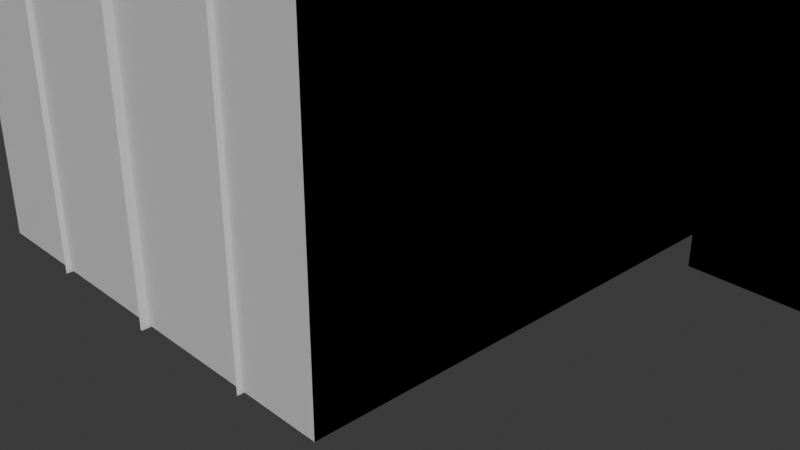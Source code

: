# Source: test_level.blend  (saved by Blender 5.0.119; exported with 4.5.12 LTS)
import bpy
from mathutils import Matrix  # noqa: F401  (used for matrix-valued properties, if any)

bpy.ops.wm.read_factory_settings(use_empty=True)
scene = bpy.context.scene
scene.name = 'Scene'

# ---- collections
col_collection = bpy.data.collections.new('Collection'); scene.collection.children.link(col_collection)
col_office = bpy.data.collections.new('office'); scene.collection.children.link(col_office)

# ---- materials (node trees are filled in below, after node groups)
mat_hall_floor = bpy.data.materials.new('hall_floor')
mat_hall_floor.alpha_threshold = 0.0
mat_hall_floor.use_backface_culling = True
mat_hall_floor.use_backface_culling_lightprobe_volume = False
mat_hall_floor.roughness = 0.5
mat_hall_floor.line_color = (0.0, 0.0, 0.0, 1.0)
mat_toilet_floor = bpy.data.materials.new('toilet_floor')
mat_toilet_floor.use_backface_culling = True
mat_room_floor = bpy.data.materials.new('room_floor')
mat_room_floor.use_backface_culling = True
mat_office_wal = bpy.data.materials.new('office_wal')
mat_office_wal.use_backface_culling = True
mat_toilet_wall = bpy.data.materials.new('toilet_wall')
mat_toilet_wall.use_backface_culling = True
mat_room_wall = bpy.data.materials.new('room_wall')
mat_room_wall.use_backface_culling = True
mat_material = bpy.data.materials.new('Material')

# ---- material node trees
mat_hall_floor.use_nodes = True; mat_hall_floor.node_tree.nodes.clear()
_N = mat_hall_floor.node_tree.nodes; _L = mat_hall_floor.node_tree.links
n0 = _N.new('ShaderNodeOutputMaterial'); n0.name = 'Material Output'; n0.location = (200, 100)
n1 = _N.new('ShaderNodeBsdfPrincipled'); n1.name = 'Principled BSDF'; n1.location = (-200, 100)
n1.inputs[0].default_value = (0.8, 0.523, 0.4381, 1.0)
_L.new(n1.outputs[0], n0.inputs[0])
n0.is_active_output = True
mat_toilet_floor.use_nodes = True; mat_toilet_floor.node_tree.nodes.clear()
_N = mat_toilet_floor.node_tree.nodes; _L = mat_toilet_floor.node_tree.links
n0 = _N.new('ShaderNodeBsdfPrincipled'); n0.name = 'Principled BSDF'; n0.location = (-200, 100)
n0.inputs[0].default_value = (0.411, 0.411, 0.411, 1.0)
n1 = _N.new('ShaderNodeOutputMaterial'); n1.name = 'Material Output'; n1.location = (200, 100)
_L.new(n0.outputs[0], n1.inputs[0])
n1.is_active_output = True
mat_room_floor.use_nodes = True; mat_room_floor.node_tree.nodes.clear()
_N = mat_room_floor.node_tree.nodes; _L = mat_room_floor.node_tree.links
n0 = _N.new('ShaderNodeBsdfPrincipled'); n0.name = 'Principled BSDF'; n0.location = (-200, 100)
n0.inputs[0].default_value = (0.8, 0.7095, 0.3133, 1.0)
n1 = _N.new('ShaderNodeOutputMaterial'); n1.name = 'Material Output'; n1.location = (200, 100)
_L.new(n0.outputs[0], n1.inputs[0])
n1.is_active_output = True
mat_office_wal.use_nodes = True; mat_office_wal.node_tree.nodes.clear()
_N = mat_office_wal.node_tree.nodes; _L = mat_office_wal.node_tree.links
n0 = _N.new('ShaderNodeBsdfPrincipled'); n0.name = 'Principled BSDF'; n0.location = (-200, 100)
n1 = _N.new('ShaderNodeOutputMaterial'); n1.name = 'Material Output'; n1.location = (200, 100)
_L.new(n0.outputs[0], n1.inputs[0])
n1.is_active_output = True
mat_toilet_wall.use_nodes = True; mat_toilet_wall.node_tree.nodes.clear()
_N = mat_toilet_wall.node_tree.nodes; _L = mat_toilet_wall.node_tree.links
n0 = _N.new('ShaderNodeBsdfPrincipled'); n0.name = 'Principled BSDF'; n0.location = (-200, 100)
n1 = _N.new('ShaderNodeOutputMaterial'); n1.name = 'Material Output'; n1.location = (200, 100)
_L.new(n0.outputs[0], n1.inputs[0])
n1.is_active_output = True
mat_room_wall.use_nodes = True; mat_room_wall.node_tree.nodes.clear()
_N = mat_room_wall.node_tree.nodes; _L = mat_room_wall.node_tree.links
n0 = _N.new('ShaderNodeBsdfPrincipled'); n0.name = 'Principled BSDF'; n0.location = (-200, 100)
n0.inputs[0].default_value = (0.8, 0.2204, 0.1074, 1.0)
n1 = _N.new('ShaderNodeOutputMaterial'); n1.name = 'Material Output'; n1.location = (200, 100)
_L.new(n0.outputs[0], n1.inputs[0])
n1.is_active_output = True
mat_material.use_nodes = True; mat_material.node_tree.nodes.clear()
_N = mat_material.node_tree.nodes; _L = mat_material.node_tree.links
n0 = _N.new('ShaderNodeBsdfPrincipled'); n0.name = 'Principled BSDF'; n0.location = (-200, 100)
n1 = _N.new('ShaderNodeOutputMaterial'); n1.name = 'Material Output'; n1.location = (200, 100)
_L.new(n0.outputs[0], n1.inputs[0])
n1.is_active_output = True

# ---- world
world_world = bpy.data.worlds.new('World'); scene.world = world_world
world_world.use_nodes = True; world_world.node_tree.nodes.clear()
_N = world_world.node_tree.nodes; _L = world_world.node_tree.links
n0 = _N.new('ShaderNodeOutputWorld'); n0.name = 'World Output'; n0.location = (200, 100)
n1 = _N.new('ShaderNodeBackground'); n1.name = 'Background'; n1.location = (-200, 100)
n1.inputs[0].default_value = (0.05088, 0.05088, 0.05088, 1.0)
_L.new(n1.outputs[0], n0.inputs[0])
n0.is_active_output = True
world_world.color = (0.05088, 0.05088, 0.05088)
world_world.sun_shadow_jitter_overblur = 0.0

# ---- cameras
cam_camera = bpy.data.cameras.new('Camera')
cam_camera.clip_end = 100.0
cam_camera.ortho_scale = 7.314

# ---- meshes
me_cube_001 = bpy.data.meshes.new('Cube.001')
me_cube_001.from_pydata([(-0.2626, -0.2626, 0.0), (-0.2626, -0.2626, 2.0), (-0.2626, 0.2626, 0.0), (-0.2626, 0.2626, 2.0), (0.2626, -0.2626, 0.0), (0.2626, -0.2626, 2.0), (0.2626, 0.2626, 0.0), (0.2626, 0.2626, 2.0)], [], [(0, 1, 3, 2), (2, 3, 7, 6), (6, 7, 5, 4), (4, 5, 1, 0), (2, 6, 4, 0), (7, 3, 1, 5)])
_uv = me_cube_001.uv_layers.new(name='UVMap')
_uv.uv.foreach_set('vector', [0.375, 0.0, 0.625, 0.0, 0.625, 0.25, 0.375, 0.25, 0.375, 0.25, 0.625, 0.25, 0.625, 0.5, 0.375, 0.5, 0.375, 0.5, 0.625, 0.5, 0.625, 0.75, 0.375, 0.75, 0.375, 0.75, 0.625, 0.75, 0.625, 1.0, 0.375, 1.0, 0.125, 0.5, 0.375, 0.5, 0.375, 0.75, 0.125, 0.75, 0.625, 0.5, 0.875, 0.5, 0.875, 0.75, 0.625, 0.75])
me_cube_001.update()
me_cube = bpy.data.meshes.new('Cube')
me_cube.from_pydata([(2.238, 9.714, 0.0), (2.238, -2.943, 0.0), (-2.34, 9.714, 0.0), (-2.34, -2.943, 0.0), (-2.34, 4.661, 0.0), (-2.34, 1.276, 0.0), (2.238, 1.276, 0.0), (2.238, 4.661, 0.0), (-6.391, 9.714, 0.0), (-6.391, 4.661, 0.0), (5.824, 9.714, 0.0), (5.824, 1.276, 0.0), (5.824, 4.661, 0.0), (-2.638, 9.714, 0.0), (-2.638, 4.661, 0.0), (2.578, 1.276, 0.0), (2.578, 4.661, 0.0), (2.578, 9.714, 0.0), (-2.34, 1.276, 4.213), (-2.34, -2.943, 4.213), (2.238, 9.714, 4.213), (-2.34, 9.714, 4.213), (2.238, -2.943, 4.213), (2.238, 4.661, 4.213), (-2.34, 4.661, 4.213), (2.238, 1.276, 4.213), (-6.391, 9.714, 4.213), (-6.391, 4.661, 4.213), (-2.638, 9.714, 4.213), (-2.638, 4.661, 4.213), (5.824, 4.661, 4.213), (5.824, 9.714, 4.213), (5.824, 1.276, 4.213), (2.578, 1.276, 4.213), (2.578, 9.714, 4.213), (2.578, 4.661, 4.213), (2.238, 5.913, 0.0), (2.238, 8.462, 0.0), (-2.34, 8.462, 0.0), (-2.34, 5.913, 0.0), (-6.391, 8.03, 0.0), (-6.391, 6.345, 0.0), (5.824, 6.345, 0.0), (5.824, 8.03, 0.0), (2.578, 8.462, 0.0), (2.578, 5.913, 0.0), (2.238, 6.345, 4.213), (2.238, 8.03, 4.213), (-2.34, 8.03, 4.213), (-2.34, 6.345, 4.213), (-6.391, 8.03, 4.213), (-6.391, 6.345, 4.213), (-2.638, 8.03, 4.213), (-2.638, 6.345, 4.213), (5.824, 6.345, 4.213), (5.824, 8.03, 4.213), (-2.638, 8.462, 0.0), (-2.638, 5.913, 0.0), (2.578, 8.03, 4.213), (2.578, 6.345, 4.213), (2.238, -2.943, 3.313), (-2.34, -2.943, 3.313), (2.238, 9.714, 3.313), (2.238, 4.661, 3.313), (-2.34, 9.714, 3.313), (-2.34, 4.661, 3.313), (-2.34, 1.276, 3.313), (2.238, 1.276, 3.313), (-2.34, 8.462, 3.313), (-2.34, 5.913, 3.313), (2.238, 5.913, 3.313), (2.238, 8.462, 3.313), (-6.391, 9.714, 3.313), (-6.391, 4.661, 3.313), (-2.638, 9.714, 3.313), (-2.638, 4.661, 3.313), (-2.638, 5.913, 3.313), (-2.638, 8.462, 3.313), (-6.391, 6.345, 3.313), (-6.391, 8.03, 3.313), (2.578, 9.714, 3.313), (2.578, 4.661, 3.313), (5.824, 9.714, 3.313), (2.578, 1.276, 3.313), (5.824, 4.661, 3.313), (5.824, 1.276, 3.313), (5.824, 6.345, 3.313), (5.824, 8.03, 3.313), (2.578, 8.462, 3.313), (2.578, 5.913, 3.313)], [], [(5, 3, 1, 6), (39, 4, 7, 36), (4, 5, 6, 7), (79, 72, 26, 50), (15, 11, 12, 16), (44, 43, 10, 17), (82, 31, 34, 80), (61, 19, 22, 60), (89, 59, 35, 81), (81, 35, 33, 83), (71, 47, 20, 62), (72, 74, 28, 26), (40, 56, 13, 8), (69, 49, 24, 65), (77, 74, 13, 56), (75, 73, 27, 29), (65, 24, 18, 66), (87, 55, 31, 82), (60, 22, 25, 67), (83, 33, 32, 85), (85, 32, 30, 84), (67, 25, 23, 63), (66, 18, 19, 61), (62, 20, 21, 64), (84, 30, 54, 86), (86, 54, 55, 87), (75, 76, 57, 14), (36, 70, 89, 45), (64, 21, 48, 68), (68, 48, 49, 69), (9, 14, 57, 41), (41, 57, 56, 40), (63, 23, 46, 70), (70, 46, 47, 71), (80, 34, 58, 88), (88, 58, 59, 89), (16, 12, 42, 45), (45, 42, 43, 44), (73, 78, 51, 27), (78, 79, 50, 51), (2, 38, 37, 0), (38, 39, 36, 37), (70, 71, 88, 89), (7, 63, 70, 36), (37, 44, 88, 71), (2, 64, 68, 38), (0, 62, 64, 2), (5, 66, 61, 3), (6, 67, 63, 7), (1, 60, 67, 6), (4, 65, 66, 5), (39, 69, 65, 4), (37, 71, 62, 0), (3, 61, 60, 1), (41, 40, 79, 78), (9, 41, 78, 73), (53, 52, 77, 76), (29, 53, 76, 75), (14, 9, 73, 75), (52, 28, 74, 77), (8, 13, 74, 72), (40, 8, 72, 79), (36, 45, 44, 37), (17, 80, 88, 44), (42, 86, 87, 43), (12, 84, 86, 42), (11, 85, 84, 12), (15, 83, 85, 11), (43, 87, 82, 10), (16, 81, 83, 15), (45, 89, 81, 16), (10, 82, 80, 17), (39, 38, 56, 57), (56, 38, 68, 77), (69, 76, 77, 68), (57, 76, 69, 39), (27, 51, 53, 29), (51, 50, 52, 53), (28, 52, 50, 26), (18, 25, 22, 19), (24, 23, 25, 18), (49, 46, 23, 24), (46, 49, 48, 47), (21, 20, 47, 48), (32, 33, 35, 30), (59, 54, 30, 35), (54, 59, 58, 55), (55, 58, 34, 31)])
me_cube.polygons.foreach_set('material_index', [0, 0, 0, 5, 1, 1, 4, 3, 4, 4, 3, 5, 2, 3, 5, 5, 3, 4, 3, 4, 4, 3, 3, 3, 4, 4, 5, 3, 3, 3, 2, 2, 3, 3, 4, 4, 1, 1, 5, 5, 0, 0, 3, 3, 3, 3, 3, 3, 3, 3, 3, 3, 3, 3, 5, 5, 5, 5, 5, 5, 5, 5, 1, 4, 4, 4, 4, 4, 4, 4, 4, 4, 2, 3, 3, 3, 5, 5, 5, 3, 3, 3, 3, 3, 4, 4, 4, 4])
_uv = me_cube.uv_layers.new(name='UVMap')
_uv.uv.foreach_set('vector', [0.125, 0.6667, 0.125, 0.75, 0.375, 0.75, 0.375, 0.6667, 0.125, 0.5665, 0.125, 0.5998, 0.375, 0.5998, 0.375, 0.5665, 0.125, 0.5998, 0.125, 0.6667, 0.375, 0.6667, 0.375, 0.5998, 0.0, 0.0, 0.0, 0.0, 0.0, 0.0, 0.0, 0.0, 0.375, 0.6667, 0.375, 0.6667, 0.375, 0.5998, 0.375, 0.5998, 0.375, 0.5333, 0.375, 0.5333, 0.375, 0.5, 0.375, 0.5, 0.375, 0.5, 0.375, 0.5, 0.375, 0.5, 0.375, 0.5, 0.125, 0.75, 0.125, 0.75, 0.375, 0.75, 0.375, 0.75, 0.375, 0.5665, 0.375, 0.5665, 0.375, 0.5998, 0.375, 0.5998, 0.375, 0.5998, 0.375, 0.5998, 0.375, 0.6667, 0.375, 0.6667, 0.375, 0.5333, 0.375, 0.5333, 0.375, 0.5, 0.375, 0.5, 0.0, 0.0, 0.0, 0.0, 0.0, 0.0, 0.0, 0.0, 0.0, 0.0, 0.0, 0.0, 0.0, 0.0, 0.0, 0.0, 0.125, 0.5665, 0.125, 0.5665, 0.125, 0.5998, 0.125, 0.5998, 0.0, 0.0, 0.0, 0.0, 0.0, 0.0, 0.0, 0.0, 0.0, 0.0, 0.0, 0.0, 0.0, 0.0, 0.0, 0.0, 0.125, 0.5998, 0.125, 0.5998, 0.125, 0.6667, 0.125, 0.6667, 0.375, 0.5333, 0.375, 0.5333, 0.375, 0.5, 0.375, 0.5, 0.375, 0.75, 0.375, 0.75, 0.375, 0.6667, 0.375, 0.6667, 0.375, 0.6667, 0.375, 0.6667, 0.375, 0.6667, 0.375, 0.6667, 0.375, 0.6667, 0.375, 0.6667, 0.375, 0.5998, 0.375, 0.5998, 0.375, 0.6667, 0.375, 0.6667, 0.375, 0.5998, 0.375, 0.5998, 0.125, 0.6667, 0.125, 0.6667, 0.125, 0.75, 0.125, 0.75, 0.375, 0.5, 0.375, 0.5, 0.125, 0.5, 0.125, 0.5, 0.375, 0.5998, 0.375, 0.5998, 0.375, 0.5665, 0.375, 0.5665, 0.375, 0.5665, 0.375, 0.5665, 0.375, 0.5333, 0.375, 0.5333, 0.0, 0.0, 0.0, 0.0, 0.0, 0.0, 0.0, 0.0, 0.375, 0.5665, 0.375, 0.5665, 0.375, 0.5665, 0.375, 0.5665, 0.125, 0.5, 0.125, 0.5, 0.125, 0.5333, 0.125, 0.5333, 0.125, 0.5333, 0.125, 0.5333, 0.125, 0.5665, 0.125, 0.5665, 0.0, 0.0, 0.0, 0.0, 0.0, 0.0, 0.0, 0.0, 0.0, 0.0, 0.0, 0.0, 0.0, 0.0, 0.0, 0.0, 0.375, 0.5998, 0.375, 0.5998, 0.375, 0.5665, 0.375, 0.5665, 0.375, 0.5665, 0.375, 0.5665, 0.375, 0.5333, 0.375, 0.5333, 0.375, 0.5, 0.375, 0.5, 0.375, 0.5333, 0.375, 0.5333, 0.375, 0.5333, 0.375, 0.5333, 0.375, 0.5665, 0.375, 0.5665, 0.375, 0.5998, 0.375, 0.5998, 0.375, 0.5665, 0.375, 0.5665, 0.375, 0.5665, 0.375, 0.5665, 0.375, 0.5333, 0.375, 0.5333, 0.0, 0.0, 0.0, 0.0, 0.0, 0.0, 0.0, 0.0, 0.0, 0.0, 0.0, 0.0, 0.0, 0.0, 0.0, 0.0, 0.125, 0.5, 0.125, 0.5333, 0.375, 0.5333, 0.375, 0.5, 0.125, 0.5333, 0.125, 0.5665, 0.375, 0.5665, 0.375, 0.5333, 0.375, 0.5665, 0.375, 0.5333, 0.375, 0.5333, 0.375, 0.5665, 0.375, 0.5998, 0.375, 0.5998, 0.375, 0.5665, 0.375, 0.5665, 0.375, 0.5333, 0.375, 0.5333, 0.375, 0.5333, 0.375, 0.5333, 0.125, 0.5, 0.125, 0.5, 0.125, 0.5333, 0.125, 0.5333, 0.375, 0.5, 0.375, 0.5, 0.125, 0.5, 0.125, 0.5, 0.125, 0.6667, 0.125, 0.6667, 0.125, 0.75, 0.125, 0.75, 0.375, 0.6667, 0.375, 0.6667, 0.375, 0.5998, 0.375, 0.5998, 0.375, 0.75, 0.375, 0.75, 0.375, 0.6667, 0.375, 0.6667, 0.125, 0.5998, 0.125, 0.5998, 0.125, 0.6667, 0.125, 0.6667, 0.125, 0.5665, 0.125, 0.5665, 0.125, 0.5998, 0.125, 0.5998, 0.375, 0.5333, 0.375, 0.5333, 0.375, 0.5, 0.375, 0.5, 0.125, 0.75, 0.125, 0.75, 0.375, 0.75, 0.375, 0.75, 0.0, 0.0, 0.0, 0.0, 0.0, 0.0, 0.0, 0.0, 0.0, 0.0, 0.0, 0.0, 0.0, 0.0, 0.0, 0.0, 0.0, 0.0, 0.0, 0.0, 0.0, 0.0, 0.0, 0.0, 0.0, 0.0, 0.0, 0.0, 0.0, 0.0, 0.0, 0.0, 0.0, 0.0, 0.0, 0.0, 0.0, 0.0, 0.0, 0.0, 0.0, 0.0, 0.0, 0.0, 0.0, 0.0, 0.0, 0.0, 0.0, 0.0, 0.0, 0.0, 0.0, 0.0, 0.0, 0.0, 0.0, 0.0, 0.0, 0.0, 0.0, 0.0, 0.0, 0.0, 0.375, 0.5665, 0.375, 0.5665, 0.375, 0.5333, 0.375, 0.5333, 0.375, 0.5, 0.375, 0.5, 0.375, 0.5333, 0.375, 0.5333, 0.375, 0.5665, 0.375, 0.5665, 0.375, 0.5333, 0.375, 0.5333, 0.375, 0.5998, 0.375, 0.5998, 0.375, 0.5665, 0.375, 0.5665, 0.375, 0.6667, 0.375, 0.6667, 0.375, 0.5998, 0.375, 0.5998, 0.375, 0.6667, 0.375, 0.6667, 0.375, 0.6667, 0.375, 0.6667, 0.375, 0.5333, 0.375, 0.5333, 0.375, 0.5, 0.375, 0.5, 0.375, 0.5998, 0.375, 0.5998, 0.375, 0.6667, 0.375, 0.6667, 0.375, 0.5665, 0.375, 0.5665, 0.375, 0.5998, 0.375, 0.5998, 0.375, 0.5, 0.375, 0.5, 0.375, 0.5, 0.375, 0.5, 0.125, 0.5665, 0.125, 0.5333, 0.0, 0.0, 0.0, 0.0, 0.0, 0.0, 0.125, 0.5333, 0.125, 0.5333, 0.0, 0.0, 0.125, 0.5665, 0.0, 0.0, 0.0, 0.0, 0.125, 0.5333, 0.0, 0.0, 0.0, 0.0, 0.125, 0.5665, 0.125, 0.5665, 0.0, 0.0, 0.0, 0.0, 0.0, 0.0, 0.0, 0.0, 0.0, 0.0, 0.0, 0.0, 0.0, 0.0, 0.0, 0.0, 0.0, 0.0, 0.0, 0.0, 0.0, 0.0, 0.0, 0.0, 0.125, 0.6667, 0.375, 0.6667, 0.375, 0.75, 0.125, 0.75, 0.125, 0.5998, 0.375, 0.5998, 0.375, 0.6667, 0.125, 0.6667, 0.125, 0.5665, 0.375, 0.5665, 0.375, 0.5998, 0.125, 0.5998, 0.375, 0.5665, 0.125, 0.5665, 0.125, 0.5333, 0.375, 0.5333, 0.125, 0.5, 0.375, 0.5, 0.375, 0.5333, 0.125, 0.5333, 0.375, 0.6667, 0.375, 0.6667, 0.375, 0.5998, 0.375, 0.5998, 0.375, 0.5665, 0.375, 0.5665, 0.375, 0.5998, 0.375, 0.5998, 0.375, 0.5665, 0.375, 0.5665, 0.375, 0.5333, 0.375, 0.5333, 0.375, 0.5333, 0.375, 0.5333, 0.375, 0.5, 0.375, 0.5])
me_cube.materials.append(mat_hall_floor)
me_cube.materials.append(mat_toilet_floor)
me_cube.materials.append(mat_room_floor)
me_cube.materials.append(mat_office_wal)
me_cube.materials.append(mat_toilet_wall)
me_cube.materials.append(mat_room_wall)
me_cube.use_mirror_vertex_groups = False
me_cube.update()
me_cube_002 = bpy.data.meshes.new('Cube.002')
me_cube_002.from_pydata([(-1.334, -0.05525, -0.05131), (-1.334, -0.05525, 3.597), (-1.09, 0.2138, -0.05131), (-1.09, 0.2138, 3.427), (1.334, -0.05525, -0.05131), (1.334, -0.05525, 3.597), (1.334, 0.2138, -0.05131), (1.09, 0.2138, 3.427), (-1.334, 0.2138, 3.597), (-1.334, 0.2138, -0.05131), (1.334, 0.2138, 3.597), (1.09, 0.2138, -0.05131), (1.09, 0.07311, -0.05131), (-1.09, 0.07311, -0.05131), (-1.09, 0.07311, 3.427), (1.09, 0.07311, 3.427)], [], [(0, 1, 8, 9), (11, 2, 13, 12), (6, 10, 5, 4), (10, 8, 1, 5), (3, 2, 9, 8), (7, 3, 8, 10), (11, 7, 10, 6), (7, 11, 12, 15), (2, 3, 14, 13), (3, 7, 15, 14)])
_uv = me_cube_002.uv_layers.new(name='UVMap')
_uv.uv.foreach_set('vector', [0.375, 0.0, 0.625, 0.0, 0.625, 0.25, 0.375, 0.25, 0.0, 0.0, 0.0, 0.0, 0.0, 0.0, 0.0, 0.0, 0.375, 0.5, 0.625, 0.5, 0.625, 0.75, 0.375, 0.75, 0.625, 0.5, 0.875, 0.5, 0.875, 0.75, 0.625, 0.75, 0.6133, 0.2659, 0.375, 0.2659, 0.375, 0.25, 0.625, 0.25, 0.6133, 0.4841, 0.6133, 0.2659, 0.625, 0.25, 0.625, 0.5, 0.375, 0.4841, 0.6133, 0.4841, 0.625, 0.5, 0.375, 0.5, 0.6133, 0.4841, 0.375, 0.4841, 0.375, 0.4841, 0.6133, 0.4841, 0.375, 0.2659, 0.6133, 0.2659, 0.6133, 0.2659, 0.375, 0.2659, 0.6133, 0.2659, 0.6133, 0.4841, 0.6133, 0.4841, 0.6133, 0.2659])
me_cube_002.materials.append(mat_material)
me_cube_002.update()
me_cube_003 = bpy.data.meshes.new('Cube.003')
me_cube_003.from_pydata([(1.09, 0.07311, -0.05131), (-1.09, 0.07311, -0.05131), (-1.09, 0.07311, 3.427), (1.09, 0.07311, 3.427), (0.008184, -0.08092, 3.427), (-0.008184, -0.08092, 3.427), (-0.008184, 0.07311, -0.05131), (0.008184, 0.07311, -0.05131), (0.008184, 0.07311, 3.427), (-0.008184, 0.07311, 3.427), (0.008184, -0.08092, -0.05131), (-0.008184, -0.08092, -0.05131)], [], [(4, 10, 11, 5), (8, 7, 10, 4), (1, 2, 9, 6), (7, 8, 3, 0), (6, 9, 5, 11)])
_uv = me_cube_003.uv_layers.new(name='UVMap')
_uv.uv.foreach_set('vector', [0.6133, 0.3758, 0.375, 0.3758, 0.375, 0.3742, 0.6133, 0.3742, 0.6133, 0.3758, 0.375, 0.3758, 0.375, 0.3758, 0.6133, 0.3758, 0.375, 0.2659, 0.6133, 0.2659, 0.6133, 0.3742, 0.375, 0.3742, 0.375, 0.3758, 0.6133, 0.3758, 0.6133, 0.4841, 0.375, 0.4841, 0.375, 0.3742, 0.6133, 0.3742, 0.6133, 0.3742, 0.375, 0.3742])
me_cube_003.materials.append(mat_material)
me_cube_003.update()

# ---- objects
ob_camera = bpy.data.objects.new('Camera', cam_camera)
ob_player = bpy.data.objects.new('player', me_cube_001)
ob_office_layout = bpy.data.objects.new('Office_layout', me_cube)
ob_lift = bpy.data.objects.new('Lift', me_cube_002)
ob_lift_door = bpy.data.objects.new('Lift_door', me_cube_003)
ob_office_layout_colonly = bpy.data.objects.new('Office_layout-colonly', me_cube)

# ---- transforms, parenting, visibility, modifiers, constraints
ob_camera.location = (7.359, -6.926, 4.958)
ob_camera.rotation_euler = (1.109, 0.0, 0.8149)
ob_camera.lock_rotations_4d = False
ob_camera.empty_display_type = 'ARROWS'
ob_camera.color = (0.0, 0.0, 0.0, 0.0)
ob_camera.display_type = 'WIRE'
ob_camera.lineart.crease_threshold = 0.0
ob_player.location = (8.453, 0.3956, 0.0)
ob_office_layout.location = (0.0, 0.0, 0.0)
ob_office_layout.lock_rotations_4d = False
ob_office_layout.empty_display_type = 'ARROWS'
ob_office_layout.lineart.crease_threshold = 0.0
ob_lift.location = (0.03217, -2.942, 0.03005)
ob_lift_door.parent = ob_lift
ob_lift_door.matrix_parent_inverse = Matrix(((1.0, -0.0, -0.0, -0.03217), (-0.0, 1.0, 0.0, 2.942), (-0.0, -0.0, 1.0, -0.03005), (-0.0, 0.0, -0.0, 1.0)))
ob_lift_door.location = (0.03217, -2.942, 0.03005)
ob_office_layout_colonly.location = (0.0, 0.0, 0.0)
ob_office_layout_colonly.lock_rotations_4d = False
ob_office_layout_colonly.empty_display_type = 'ARROWS'
ob_office_layout_colonly.lineart.crease_threshold = 0.0

# ---- collection membership
col_collection.objects.link(ob_camera)
col_collection.objects.link(ob_player)
col_office.objects.link(ob_office_layout)
col_office.objects.link(ob_lift)
col_office.objects.link(ob_lift_door)
col_office.objects.link(ob_office_layout_colonly)

# ---- scene / render settings (as saved in the file)
scene.camera = ob_camera
scene.frame_start = 1; scene.frame_end = 250; scene.frame_set(1)
scene.render.engine = 'BLENDER_EEVEE_NEXT'
scene.render.bake_bias = 0.0
scene.render.bake_samples = 0
scene.cycles.sampling_pattern = 'TABULATED_SOBOL'
scene.eevee.use_volume_custom_range = False
bpy.context.view_layer.update()

# ---- added for rendering (the .blend has no usable light): sun
light_auto_sun = bpy.data.lights.new('AutoSun', 'SUN')
light_auto_sun.energy = 3.0
light_auto_sun.angle = 0.0523599
ob_auto_sun = bpy.data.objects.new('AutoSun', light_auto_sun)
scene.collection.objects.link(ob_auto_sun)
ob_auto_sun.rotation_euler = (0.872665, 0.174533, 0.523599)
bpy.context.view_layer.update()
